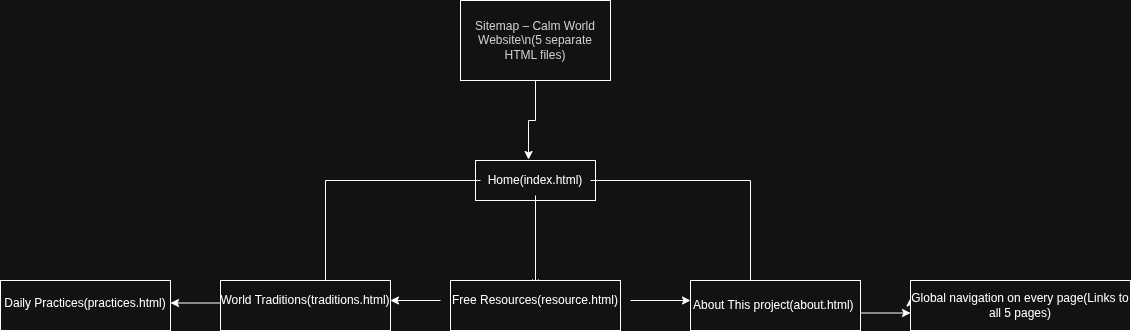

The diagram above was exported from draw.io. Its source (the exported page's mxGraphModel, read from the mxfile embedded in the PNG):
<mxGraphModel dx="2157" dy="572" grid="1" gridSize="10" guides="1" tooltips="1" connect="1" arrows="1" fold="1" page="1" pageScale="1" pageWidth="827" pageHeight="1169" math="0" shadow="0">
  <root>
    <mxCell id="0" />
    <mxCell id="1" parent="0" />
    <mxCell id="JpUI2CzstVMmbIM9o1Lr-1" value="" style="rounded=0;whiteSpace=wrap;html=1;" vertex="1" parent="1">
      <mxGeometry x="320" y="40" width="150" height="80" as="geometry" />
    </mxCell>
    <mxCell id="JpUI2CzstVMmbIM9o1Lr-2" value="&lt;span style=&quot;color: rgb(34, 36, 40);&quot;&gt;Sitemap – Calm World Website\n(5 separate HTML files)&lt;/span&gt;" style="text;html=1;whiteSpace=wrap;strokeColor=none;fillColor=none;align=center;verticalAlign=middle;rounded=0;" vertex="1" parent="1">
      <mxGeometry x="320" y="40" width="150" height="80" as="geometry" />
    </mxCell>
    <mxCell id="JpUI2CzstVMmbIM9o1Lr-3" value="" style="rounded=0;whiteSpace=wrap;html=1;" vertex="1" parent="1">
      <mxGeometry x="335" y="200" width="120" height="40" as="geometry" />
    </mxCell>
    <mxCell id="JpUI2CzstVMmbIM9o1Lr-16" value="" style="edgeStyle=orthogonalEdgeStyle;rounded=0;orthogonalLoop=1;jettySize=auto;html=1;" edge="1" parent="1" source="JpUI2CzstVMmbIM9o1Lr-4" target="JpUI2CzstVMmbIM9o1Lr-6">
      <mxGeometry relative="1" as="geometry" />
    </mxCell>
    <mxCell id="JpUI2CzstVMmbIM9o1Lr-28" style="edgeStyle=orthogonalEdgeStyle;rounded=0;orthogonalLoop=1;jettySize=auto;html=1;entryX=1;entryY=0.5;entryDx=0;entryDy=0;" edge="1" parent="1" source="JpUI2CzstVMmbIM9o1Lr-4" target="JpUI2CzstVMmbIM9o1Lr-19">
      <mxGeometry relative="1" as="geometry" />
    </mxCell>
    <mxCell id="JpUI2CzstVMmbIM9o1Lr-33" style="edgeStyle=orthogonalEdgeStyle;rounded=0;orthogonalLoop=1;jettySize=auto;html=1;entryX=0;entryY=0.75;entryDx=0;entryDy=0;" edge="1" parent="1" source="JpUI2CzstVMmbIM9o1Lr-4" target="JpUI2CzstVMmbIM9o1Lr-21">
      <mxGeometry relative="1" as="geometry" />
    </mxCell>
    <mxCell id="JpUI2CzstVMmbIM9o1Lr-4" value="Home(index.html)" style="text;html=1;whiteSpace=wrap;strokeColor=none;fillColor=none;align=center;verticalAlign=middle;rounded=0;" vertex="1" parent="1">
      <mxGeometry x="340" y="205" width="110" height="30" as="geometry" />
    </mxCell>
    <mxCell id="JpUI2CzstVMmbIM9o1Lr-5" value="" style="rounded=0;whiteSpace=wrap;html=1;" vertex="1" parent="1">
      <mxGeometry x="310" y="320" width="170" height="50" as="geometry" />
    </mxCell>
    <mxCell id="JpUI2CzstVMmbIM9o1Lr-6" value="Free Resources(resource.html)" style="text;html=1;whiteSpace=wrap;strokeColor=none;fillColor=none;align=center;verticalAlign=middle;rounded=0;" vertex="1" parent="1">
      <mxGeometry x="300" y="327.5" width="190" height="25" as="geometry" />
    </mxCell>
    <mxCell id="JpUI2CzstVMmbIM9o1Lr-10" value="" style="rounded=0;whiteSpace=wrap;html=1;" vertex="1" parent="1">
      <mxGeometry x="80" y="320" width="170" height="50" as="geometry" />
    </mxCell>
    <mxCell id="JpUI2CzstVMmbIM9o1Lr-11" value="World Traditions(traditions.html)" style="text;html=1;whiteSpace=wrap;strokeColor=none;fillColor=none;align=center;verticalAlign=middle;rounded=0;" vertex="1" parent="1">
      <mxGeometry x="70" y="325" width="190" height="30" as="geometry" />
    </mxCell>
    <mxCell id="JpUI2CzstVMmbIM9o1Lr-14" value="About This project(about.html)&amp;nbsp;" style="rounded=0;whiteSpace=wrap;html=1;" vertex="1" parent="1">
      <mxGeometry x="550" y="320" width="170" height="50" as="geometry" />
    </mxCell>
    <mxCell id="JpUI2CzstVMmbIM9o1Lr-15" value="" style="rounded=0;whiteSpace=wrap;html=1;" vertex="1" parent="1">
      <mxGeometry x="-140" y="320" width="170" height="50" as="geometry" />
    </mxCell>
    <mxCell id="JpUI2CzstVMmbIM9o1Lr-26" style="edgeStyle=orthogonalEdgeStyle;rounded=0;orthogonalLoop=1;jettySize=auto;html=1;exitX=0;exitY=0.5;exitDx=0;exitDy=0;entryX=0;entryY=0.25;entryDx=0;entryDy=0;" edge="1" parent="1" source="JpUI2CzstVMmbIM9o1Lr-18" target="JpUI2CzstVMmbIM9o1Lr-21">
      <mxGeometry relative="1" as="geometry" />
    </mxCell>
    <mxCell id="JpUI2CzstVMmbIM9o1Lr-18" value="" style="rounded=0;whiteSpace=wrap;html=1;" vertex="1" parent="1">
      <mxGeometry x="770" y="320" width="220" height="50" as="geometry" />
    </mxCell>
    <mxCell id="JpUI2CzstVMmbIM9o1Lr-19" value="Daily Practices(practices.html)" style="text;html=1;whiteSpace=wrap;strokeColor=none;fillColor=none;align=center;verticalAlign=middle;rounded=0;" vertex="1" parent="1">
      <mxGeometry x="-140" y="327.5" width="170" height="30" as="geometry" />
    </mxCell>
    <mxCell id="JpUI2CzstVMmbIM9o1Lr-21" value="Global navigation on every page(Links to all 5 pages)" style="text;html=1;whiteSpace=wrap;strokeColor=none;fillColor=none;align=center;verticalAlign=middle;rounded=0;" vertex="1" parent="1">
      <mxGeometry x="770" y="330" width="220" height="30" as="geometry" />
    </mxCell>
    <mxCell id="JpUI2CzstVMmbIM9o1Lr-35" style="edgeStyle=orthogonalEdgeStyle;rounded=0;orthogonalLoop=1;jettySize=auto;html=1;entryX=0.947;entryY=0.5;entryDx=0;entryDy=0;entryPerimeter=0;" edge="1" parent="1" source="JpUI2CzstVMmbIM9o1Lr-6" target="JpUI2CzstVMmbIM9o1Lr-11">
      <mxGeometry relative="1" as="geometry" />
    </mxCell>
    <mxCell id="JpUI2CzstVMmbIM9o1Lr-36" style="edgeStyle=orthogonalEdgeStyle;rounded=0;orthogonalLoop=1;jettySize=auto;html=1;" edge="1" parent="1" source="JpUI2CzstVMmbIM9o1Lr-6">
      <mxGeometry relative="1" as="geometry">
        <mxPoint x="550" y="340" as="targetPoint" />
      </mxGeometry>
    </mxCell>
    <mxCell id="JpUI2CzstVMmbIM9o1Lr-37" style="edgeStyle=orthogonalEdgeStyle;rounded=0;orthogonalLoop=1;jettySize=auto;html=1;exitX=0.5;exitY=1;exitDx=0;exitDy=0;entryX=0.442;entryY=-0.025;entryDx=0;entryDy=0;entryPerimeter=0;" edge="1" parent="1" source="JpUI2CzstVMmbIM9o1Lr-2" target="JpUI2CzstVMmbIM9o1Lr-3">
      <mxGeometry relative="1" as="geometry" />
    </mxCell>
  </root>
</mxGraphModel>